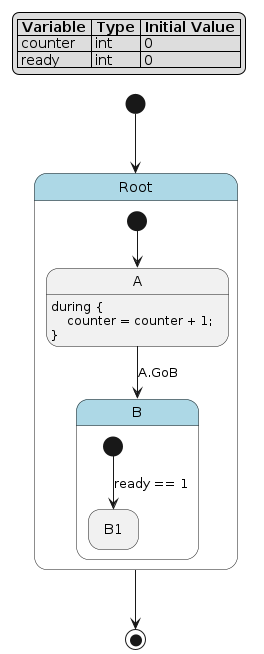

The diagram above was rendered by PlantUML. Its source (embedded in the PNG):
@startuml
hide empty description

skinparam state {
  BackgroundColor<<pseudo>> LightGray
  BackgroundColor<<composite>> LightBlue
  BorderColor<<pseudo>> Gray
  FontStyle<<pseudo>> italic
}

legend top left
|= Variable |= Type |= Initial Value |
| counter | int | 0 |
| ready | int | 0 |
endlegend

state "Root" as root <<composite>> {
    state "A" as root__a
    root__a : during {\n    counter = counter + 1;\n}
    state "B" as root__b <<composite>> {
        state "B1" as root__b__b1
        [*] --> root__b__b1 : ready == 1
    }
    [*] --> root__a
    root__a --> root__b : A.GoB
}
[*] --> root
root --> [*]
@enduml